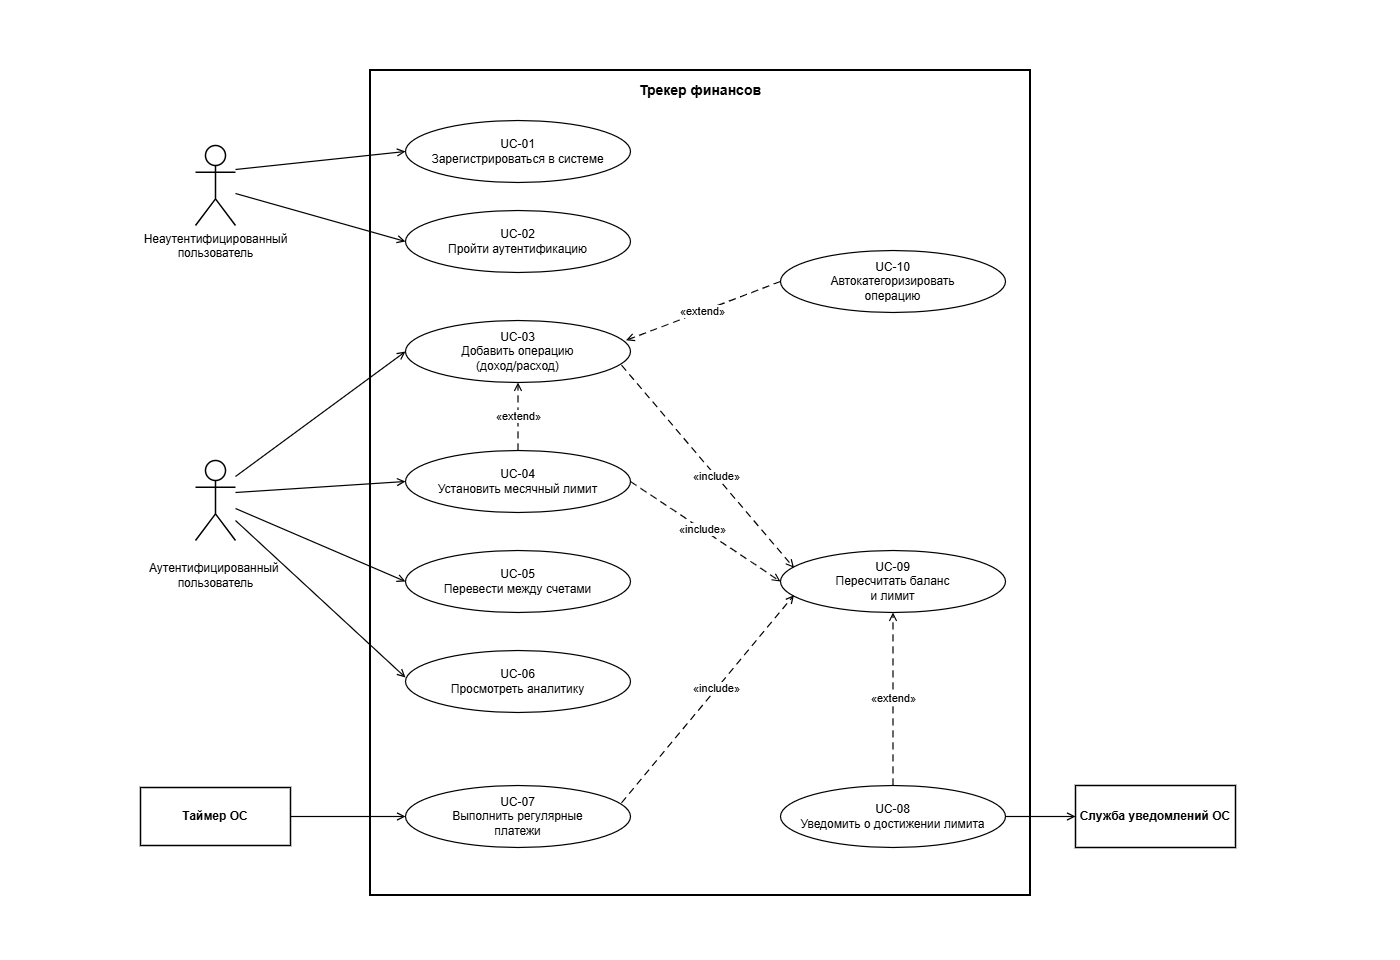

The diagram above was exported from draw.io. Its source (the exported page's mxGraphModel, read from the mxfile embedded in the PNG):
<mxGraphModel dx="1483" dy="914" grid="1" gridSize="10" guides="1" tooltips="1" connect="1" arrows="1" fold="1" page="1" pageScale="1" pageWidth="1400" pageHeight="960" math="0" shadow="0">
  <root>
    <mxCell id="0" />
    <mxCell id="1" parent="0" />
    <mxCell id="sys-box" parent="1" style="rounded=0;whiteSpace=wrap;html=1;fillColor=none;strokeColor=#000000;strokeWidth=2;" value="" vertex="1">
      <mxGeometry height="825" width="660" x="370" y="70" as="geometry" />
    </mxCell>
    <mxCell id="sys-label" parent="1" style="text;html=1;whiteSpace=wrap;strokeColor=none;fillColor=none;align=center;verticalAlign=middle;rounded=0;fontColor=#000000;fontSize=14;" value="&lt;b&gt;Трекер финансов&lt;/b&gt;" vertex="1">
      <mxGeometry height="30" width="200" x="600" y="75" as="geometry" />
    </mxCell>
    <mxCell id="uc-11" parent="1" style="ellipse;whiteSpace=wrap;html=1;fillColor=#FFFFFF;strokeColor=#000000;strokeWidth=1.2;fontSize=12;align=center;verticalAlign=middle;fontColor=#000000;" value="UC-01&lt;br&gt;Зарегистрироваться в системе" vertex="1">
      <mxGeometry height="62" width="225" x="405" y="120" as="geometry" />
    </mxCell>
    <mxCell id="uc-01" parent="1" style="ellipse;whiteSpace=wrap;html=1;fillColor=#FFFFFF;strokeColor=#000000;strokeWidth=1.2;fontSize=12;align=center;verticalAlign=middle;fontColor=#000000;" value="UC-02&lt;br&gt;Пройти аутентификацию" vertex="1">
      <mxGeometry height="62" width="225" x="405" y="210" as="geometry" />
    </mxCell>
    <mxCell id="uc-02" parent="1" style="ellipse;whiteSpace=wrap;html=1;fillColor=#FFFFFF;strokeColor=#000000;strokeWidth=1.2;fontSize=12;align=center;verticalAlign=middle;fontColor=#000000;" value="UC-03&lt;br&gt;Добавить операцию&lt;br&gt;(доход/расход)" vertex="1">
      <mxGeometry height="62" width="225" x="405" y="320" as="geometry" />
    </mxCell>
    <mxCell id="uc-03" parent="1" style="ellipse;whiteSpace=wrap;html=1;fillColor=#FFFFFF;strokeColor=#000000;strokeWidth=1.2;fontSize=12;align=center;verticalAlign=middle;fontColor=#000000;" value="UC-04&lt;br&gt;Установить месячный лимит" vertex="1">
      <mxGeometry height="62" width="225" x="405" y="450" as="geometry" />
    </mxCell>
    <mxCell id="uc-06" parent="1" style="ellipse;whiteSpace=wrap;html=1;fillColor=#FFFFFF;strokeColor=#000000;strokeWidth=1.2;fontSize=12;align=center;verticalAlign=middle;fontColor=#000000;" value="UC-05&lt;br&gt;Перевести между счетами" vertex="1">
      <mxGeometry height="62" width="225" x="405" y="550" as="geometry" />
    </mxCell>
    <mxCell id="uc-07" parent="1" style="ellipse;whiteSpace=wrap;html=1;fillColor=#FFFFFF;strokeColor=#000000;strokeWidth=1.2;fontSize=12;align=center;verticalAlign=middle;fontColor=#000000;" value="UC-06&lt;br&gt;Просмотреть аналитику" vertex="1">
      <mxGeometry height="62" width="225" x="405" y="650" as="geometry" />
    </mxCell>
    <mxCell id="uc-05" parent="1" style="ellipse;whiteSpace=wrap;html=1;fillColor=#FFFFFF;strokeColor=#000000;strokeWidth=1.2;fontSize=12;align=center;verticalAlign=middle;fontColor=#000000;" value="UC-07&lt;br&gt;Выполнить регулярные&lt;br&gt;платежи" vertex="1">
      <mxGeometry height="62" width="225" x="405" y="785" as="geometry" />
    </mxCell>
    <mxCell id="uc-10" parent="1" style="ellipse;whiteSpace=wrap;html=1;fillColor=#FFFFFF;strokeColor=#000000;strokeWidth=1.2;fontSize=12;align=center;verticalAlign=middle;fontColor=#000000;" value="UC-10&lt;br&gt;Автокатегоризировать&lt;br&gt;операцию" vertex="1">
      <mxGeometry height="62" width="225" x="780" y="250" as="geometry" />
    </mxCell>
    <mxCell id="uc-09" parent="1" style="ellipse;whiteSpace=wrap;html=1;fillColor=#FFFFFF;strokeColor=#000000;strokeWidth=1.2;fontSize=12;align=center;verticalAlign=middle;fontColor=#000000;" value="UC-09&lt;br&gt;Пересчитать баланс&lt;br&gt;и лимит" vertex="1">
      <mxGeometry height="62" width="225" x="780" y="550" as="geometry" />
    </mxCell>
    <mxCell id="uc-04" parent="1" style="ellipse;whiteSpace=wrap;html=1;fillColor=#FFFFFF;strokeColor=#000000;strokeWidth=1.2;fontSize=12;align=center;verticalAlign=middle;fontColor=#000000;" value="UC-08&lt;br&gt;Уведомить о достижении лимита" vertex="1">
      <mxGeometry height="62" width="225" x="780" y="785" as="geometry" />
    </mxCell>
    <mxCell id="actor-guest" parent="1" style="shape=umlActor;verticalLabelPosition=bottom;verticalAlign=top;html=1;outlineConnect=0;fillColor=#FFFFFF;strokeColor=#000000;strokeWidth=1.5;fontSize=12;fontColor=#000000;" value="Неаутентифицированный&lt;br&gt;пользователь" vertex="1">
      <mxGeometry height="80" width="40" x="195" y="145" as="geometry" />
    </mxCell>
    <mxCell id="actor-user" parent="1" style="shape=umlActor;verticalLabelPosition=bottom;verticalAlign=top;html=1;outlineConnect=0;fillColor=#FFFFFF;strokeColor=#000000;strokeWidth=1.5;fontSize=12;fontColor=#000000;" value="&lt;div&gt;&lt;br&gt;&lt;/div&gt;Аутентифицированный&amp;nbsp;&lt;div&gt;пользователь&lt;/div&gt;" vertex="1">
      <mxGeometry height="80" width="40" x="195" y="460" as="geometry" />
    </mxCell>
    <mxCell id="actor-timer" parent="1" style="rounded=0;whiteSpace=wrap;html=1;fillColor=#FFFFFF;strokeColor=#000000;strokeWidth=1.5;fontSize=12;align=center;verticalAlign=middle;fontColor=#000000;" value="&lt;b&gt;Таймер ОС&lt;/b&gt;" vertex="1">
      <mxGeometry height="58" width="150" x="140" y="787" as="geometry" />
    </mxCell>
    <mxCell id="actor-push" parent="1" style="rounded=0;whiteSpace=wrap;html=1;fillColor=#FFFFFF;strokeColor=#000000;strokeWidth=1.5;fontSize=12;align=center;verticalAlign=middle;fontColor=#000000;" value="&lt;b&gt;Служба уведомлений ОС&lt;/b&gt;" vertex="1">
      <mxGeometry height="62" width="160" x="1075" y="785" as="geometry" />
    </mxCell>
    <mxCell id="edge-guest-uc11" edge="1" parent="1" source="actor-guest" style="endArrow=open;endFill=0;html=1;rounded=0;strokeColor=#000000;strokeWidth=1.2;fontColor=#000000;exitX=1;exitY=0.3;exitDx=0;exitDy=0;exitPerimeter=0;entryX=0;entryY=0.5;entryDx=0;entryDy=0;" target="uc-11" value="">
      <mxGeometry relative="1" as="geometry" />
    </mxCell>
    <mxCell id="edge-guest-uc01" edge="1" parent="1" source="actor-guest" style="endArrow=open;endFill=0;html=1;rounded=0;strokeColor=#000000;strokeWidth=1.2;fontColor=#000000;exitX=1;exitY=0.6;exitDx=0;exitDy=0;exitPerimeter=0;entryX=0;entryY=0.5;entryDx=0;entryDy=0;" target="uc-01" value="">
      <mxGeometry relative="1" as="geometry" />
    </mxCell>
    <mxCell id="edge-user-uc02" edge="1" parent="1" source="actor-user" style="endArrow=open;endFill=0;html=1;rounded=0;strokeColor=#000000;strokeWidth=1.2;fontColor=#000000;exitX=1;exitY=0.2;exitDx=0;exitDy=0;exitPerimeter=0;entryX=0;entryY=0.5;entryDx=0;entryDy=0;" target="uc-02" value="">
      <mxGeometry relative="1" as="geometry" />
    </mxCell>
    <mxCell id="edge-user-uc03" edge="1" parent="1" source="actor-user" style="endArrow=open;endFill=0;html=1;rounded=0;strokeColor=#000000;strokeWidth=1.2;fontColor=#000000;exitX=1;exitY=0.4;exitDx=0;exitDy=0;exitPerimeter=0;entryX=0;entryY=0.5;entryDx=0;entryDy=0;" target="uc-03" value="">
      <mxGeometry relative="1" as="geometry" />
    </mxCell>
    <mxCell id="edge-user-uc06" edge="1" parent="1" source="actor-user" style="endArrow=open;endFill=0;html=1;rounded=0;strokeColor=#000000;strokeWidth=1.2;fontColor=#000000;exitX=1;exitY=0.6;exitDx=0;exitDy=0;exitPerimeter=0;entryX=0;entryY=0.5;entryDx=0;entryDy=0;" target="uc-06" value="">
      <mxGeometry relative="1" as="geometry" />
    </mxCell>
    <mxCell id="edge-user-uc07" edge="1" parent="1" style="endArrow=open;endFill=0;html=1;rounded=0;strokeColor=#000000;strokeWidth=1.2;fontColor=#000000;exitX=1;exitY=0.8;exitDx=0;exitDy=0;exitPerimeter=0;entryX=0;entryY=0.5;entryDx=0;entryDy=0;" value="">
      <mxGeometry relative="1" as="geometry">
        <mxPoint x="235" y="520" as="sourcePoint" />
        <mxPoint x="405" y="677" as="targetPoint" />
      </mxGeometry>
    </mxCell>
    <mxCell id="edge-timer-uc05" edge="1" parent="1" source="actor-timer" style="endArrow=open;endFill=0;html=1;rounded=0;strokeColor=#000000;strokeWidth=1.2;fontColor=#000000;entryX=0;entryY=0.5;entryDx=0;entryDy=0;" target="uc-05" value="">
      <mxGeometry relative="1" as="geometry" />
    </mxCell>
    <mxCell id="edge-uc04-push" edge="1" parent="1" source="uc-04" style="endArrow=open;endFill=0;html=1;rounded=0;strokeColor=#000000;strokeWidth=1.2;fontColor=#000000;entryX=0;entryY=0.5;entryDx=0;entryDy=0;" target="actor-push" value="">
      <mxGeometry relative="1" as="geometry" />
    </mxCell>
    <mxCell id="inc-uc02-uc09" edge="1" parent="1" source="uc-02" style="endArrow=open;endFill=0;dashed=1;dashPattern=6 4;html=1;rounded=0;strokeColor=#000000;strokeWidth=1.2;fontSize=11;labelBackgroundColor=#FFFFFF;fontColor=#000000;exitX=0.96;exitY=0.72;exitDx=0;exitDy=0;exitPerimeter=0;entryX=0.06;entryY=0.28;entryDx=0;entryDy=0;entryPerimeter=0;" target="uc-09" value="«include»">
      <mxGeometry relative="1" x="0.1" as="geometry">
        <mxPoint as="offset" />
      </mxGeometry>
    </mxCell>
    <mxCell id="inc-uc03-uc09" edge="1" parent="1" source="uc-03" style="endArrow=open;endFill=0;dashed=1;dashPattern=6 4;html=1;rounded=0;strokeColor=#000000;strokeWidth=1.2;fontSize=11;labelBackgroundColor=#FFFFFF;fontColor=#000000;exitX=1;exitY=0.5;exitDx=0;exitDy=0;entryX=0;entryY=0.5;entryDx=0;entryDy=0;" target="uc-09" value="«include»">
      <mxGeometry relative="1" x="-0.05" as="geometry">
        <mxPoint as="offset" />
      </mxGeometry>
    </mxCell>
    <mxCell id="inc-uc05-uc09" edge="1" parent="1" source="uc-05" style="endArrow=open;endFill=0;dashed=1;dashPattern=6 4;html=1;rounded=0;strokeColor=#000000;strokeWidth=1.2;fontSize=11;labelBackgroundColor=#FFFFFF;fontColor=#000000;exitX=0.96;exitY=0.28;exitDx=0;exitDy=0;exitPerimeter=0;entryX=0.06;entryY=0.72;entryDx=0;entryDy=0;entryPerimeter=0;" target="uc-09" value="«include»">
      <mxGeometry relative="1" x="0.1" as="geometry">
        <mxPoint as="offset" />
      </mxGeometry>
    </mxCell>
    <mxCell id="ext-uc10-uc02" edge="1" parent="1" source="uc-10" style="endArrow=open;endFill=0;dashed=1;dashPattern=6 4;html=1;rounded=0;strokeColor=#000000;strokeWidth=1.2;fontSize=11;labelBackgroundColor=#FFFFFF;fontColor=#000000;exitX=0;exitY=0.5;exitDx=0;exitDy=0;entryX=0.98;entryY=0.32;entryDx=0;entryDy=0;entryPerimeter=0;" target="uc-02" value="«extend»">
      <mxGeometry relative="1" as="geometry">
        <mxPoint as="offset" />
      </mxGeometry>
    </mxCell>
    <mxCell id="ext-uc03-uc02" edge="1" parent="1" source="uc-03" style="endArrow=open;endFill=0;dashed=1;dashPattern=6 4;html=1;rounded=0;strokeColor=#000000;strokeWidth=1.2;fontSize=11;labelBackgroundColor=#FFFFFF;fontColor=#000000;exitX=0.5;exitY=0;exitDx=0;exitDy=0;entryX=0.5;entryY=1;entryDx=0;entryDy=0;" target="uc-02" value="«extend»">
      <mxGeometry relative="1" as="geometry">
        <mxPoint as="offset" />
      </mxGeometry>
    </mxCell>
    <mxCell id="ext-uc04-uc09" edge="1" parent="1" source="uc-04" style="endArrow=open;endFill=0;dashed=1;dashPattern=6 4;html=1;rounded=0;strokeColor=#000000;strokeWidth=1.2;fontSize=11;labelBackgroundColor=#FFFFFF;fontColor=#000000;exitX=0.5;exitY=0;exitDx=0;exitDy=0;entryX=0.5;entryY=1;entryDx=0;entryDy=0;" target="uc-09" value="«extend»">
      <mxGeometry relative="1" as="geometry">
        <mxPoint as="offset" />
      </mxGeometry>
    </mxCell>
  </root>
</mxGraphModel>